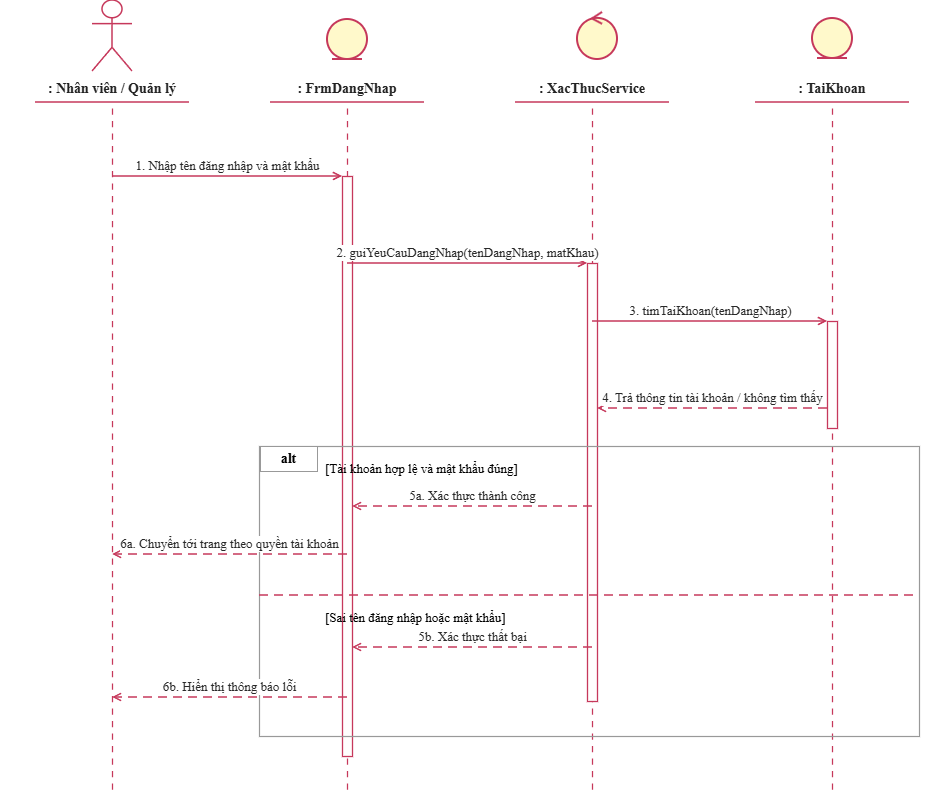

The diagram above was exported from draw.io. Its source (the exported page's mxGraphModel, read from the mxfile embedded in the PNG):
<mxGraphModel dx="1493" dy="787" grid="1" gridSize="10" guides="1" tooltips="1" connect="1" arrows="1" fold="1" page="1" pageScale="1" pageWidth="1200" pageHeight="1050" math="0" shadow="0">
  <root>
    <mxCell id="0" />
    <mxCell id="1" parent="0" />
    <mxCell id="x17" edge="1" parent="1" style="edgeStyle=none;rounded=0;html=1;strokeColor=#c6385b;strokeWidth=1.25;dashed=1;dashPattern=5 5;startArrow=none;endArrow=none;" value="">
      <mxGeometry relative="1" as="geometry">
        <mxPoint x="835" y="178" as="sourcePoint" />
        <mxPoint x="835" y="861" as="targetPoint" />
      </mxGeometry>
    </mxCell>
    <mxCell id="x16" edge="1" parent="1" style="edgeStyle=none;rounded=0;html=1;strokeColor=#c6385b;strokeWidth=1.25;dashed=1;dashPattern=5 5;startArrow=none;endArrow=none;" value="">
      <mxGeometry relative="1" as="geometry">
        <mxPoint x="595" y="178" as="sourcePoint" />
        <mxPoint x="595" y="861" as="targetPoint" />
      </mxGeometry>
    </mxCell>
    <mxCell id="x15" edge="1" parent="1" style="edgeStyle=none;rounded=0;html=1;strokeColor=#c6385b;strokeWidth=1.25;dashed=1;dashPattern=5 5;startArrow=none;endArrow=none;" value="">
      <mxGeometry relative="1" as="geometry">
        <mxPoint x="350" y="178" as="sourcePoint" />
        <mxPoint x="350" y="861" as="targetPoint" />
      </mxGeometry>
    </mxCell>
    <mxCell id="x14" edge="1" parent="1" style="edgeStyle=none;rounded=0;html=1;strokeColor=#c6385b;strokeWidth=1.25;dashed=1;dashPattern=5 5;startArrow=none;endArrow=none;" value="">
      <mxGeometry relative="1" as="geometry">
        <mxPoint x="115" y="178" as="sourcePoint" />
        <mxPoint x="115" y="861" as="targetPoint" />
      </mxGeometry>
    </mxCell>
    <mxCell id="x2" parent="1" style="shape=umlActor;verticalLabelPosition=bottom;verticalAlign=top;html=1;outlineConnect=0;strokeColor=#c6385b;fillColor=none;strokeWidth=1.5;" value="" vertex="1">
      <mxGeometry height="71" width="40" x="95" y="70" as="geometry" />
    </mxCell>
    <mxCell id="x6" parent="1" style="text;html=1;align=center;verticalAlign=middle;strokeColor=none;fillColor=none;whiteSpace=wrap;fontSize=14;fontFamily=Times New Roman;fontColor=#222222;fontStyle=1;" value=": Nhân viên / Quản lý" vertex="1">
      <mxGeometry height="25" width="224" x="3" y="146" as="geometry" />
    </mxCell>
    <mxCell id="e7" edge="1" parent="1" style="edgeStyle=none;rounded=0;html=1;strokeColor=#c6385b;strokeWidth=1.5;endArrow=none;fontFamily=Times New Roman;fontSize=13;fontColor=#292929;labelBackgroundColor=#ffffff;verticalAlign=bottom;" value="">
      <mxGeometry relative="1" as="geometry">
        <mxPoint x="38" y="172" as="sourcePoint" />
        <mxPoint x="192" y="172" as="targetPoint" />
      </mxGeometry>
    </mxCell>
    <mxCell id="x8" parent="1" style="text;html=1;align=center;verticalAlign=middle;strokeColor=none;fillColor=none;whiteSpace=wrap;fontSize=14;fontFamily=Times New Roman;fontColor=#222222;fontStyle=1;" value=": FrmDangNhap" vertex="1">
      <mxGeometry height="25" width="224" x="238" y="146" as="geometry" />
    </mxCell>
    <mxCell id="e9" edge="1" parent="1" style="edgeStyle=none;rounded=0;html=1;strokeColor=#c6385b;strokeWidth=1.5;endArrow=none;fontFamily=Times New Roman;fontSize=13;fontColor=#292929;labelBackgroundColor=#ffffff;verticalAlign=bottom;" value="">
      <mxGeometry relative="1" as="geometry">
        <mxPoint x="273" y="172" as="sourcePoint" />
        <mxPoint x="427" y="172" as="targetPoint" />
      </mxGeometry>
    </mxCell>
    <mxCell id="x10" parent="1" style="text;html=1;align=center;verticalAlign=middle;strokeColor=none;fillColor=none;whiteSpace=wrap;fontSize=14;fontFamily=Times New Roman;fontColor=#222222;fontStyle=1;" value=": XacThucService" vertex="1">
      <mxGeometry height="25" width="224" x="483" y="146" as="geometry" />
    </mxCell>
    <mxCell id="e11" edge="1" parent="1" style="edgeStyle=none;rounded=0;html=1;strokeColor=#c6385b;strokeWidth=1.5;endArrow=none;fontFamily=Times New Roman;fontSize=13;fontColor=#292929;labelBackgroundColor=#ffffff;verticalAlign=bottom;" value="">
      <mxGeometry relative="1" as="geometry">
        <mxPoint x="518" y="172" as="sourcePoint" />
        <mxPoint x="672" y="172" as="targetPoint" />
      </mxGeometry>
    </mxCell>
    <mxCell id="x12" parent="1" style="text;html=1;align=center;verticalAlign=middle;strokeColor=none;fillColor=none;whiteSpace=wrap;fontSize=14;fontFamily=Times New Roman;fontColor=#222222;fontStyle=1;" value=": TaiKhoan" vertex="1">
      <mxGeometry height="25" width="224" x="723" y="146" as="geometry" />
    </mxCell>
    <mxCell id="e13" edge="1" parent="1" style="edgeStyle=none;rounded=0;html=1;strokeColor=#c6385b;strokeWidth=1.5;endArrow=none;fontFamily=Times New Roman;fontSize=13;fontColor=#292929;labelBackgroundColor=#ffffff;verticalAlign=bottom;" value="">
      <mxGeometry relative="1" as="geometry">
        <mxPoint x="758" y="172" as="sourcePoint" />
        <mxPoint x="912" y="172" as="targetPoint" />
      </mxGeometry>
    </mxCell>
    <mxCell id="x18" parent="1" style="rectangle;rounded=0;html=1;strokeColor=#c6385b;strokeWidth=1.3;fillColor=#fffefd;" value="" vertex="1">
      <mxGeometry height="580" width="10" x="345" y="246" as="geometry" />
    </mxCell>
    <mxCell id="x19" parent="1" style="rectangle;rounded=0;html=1;strokeColor=#c6385b;strokeWidth=1.3;fillColor=#fffefd;" value="" vertex="1">
      <mxGeometry height="438" width="10" x="590" y="333" as="geometry" />
    </mxCell>
    <mxCell id="x20" parent="1" style="rectangle;rounded=0;html=1;strokeColor=#c6385b;strokeWidth=1.3;fillColor=#fffefd;" value="" vertex="1">
      <mxGeometry height="107" width="10" x="830" y="391" as="geometry" />
    </mxCell>
    <mxCell id="e21" edge="1" parent="1" style="edgeStyle=none;rounded=0;html=1;strokeColor=#c6385b;strokeWidth=1.5;endArrow=open;endFill=0;fontFamily=Times New Roman;fontSize=13;fontColor=#292929;labelBackgroundColor=#ffffff;verticalAlign=bottom;" value="1. Nhập tên đăng nhập và mật khẩu">
      <mxGeometry relative="1" as="geometry">
        <mxPoint x="115" y="246" as="sourcePoint" />
        <mxPoint x="345" y="246" as="targetPoint" />
      </mxGeometry>
    </mxCell>
    <mxCell id="e22" edge="1" parent="1" style="edgeStyle=none;rounded=0;html=1;strokeColor=#c6385b;strokeWidth=1.5;endArrow=open;endFill=0;fontFamily=Times New Roman;fontSize=13;fontColor=#292929;labelBackgroundColor=#ffffff;verticalAlign=bottom;" value="2. guiYeuCauDangNhap(tenDangNhap, matKhau)">
      <mxGeometry relative="1" as="geometry">
        <mxPoint x="350" y="333" as="sourcePoint" />
        <mxPoint x="590" y="333" as="targetPoint" />
      </mxGeometry>
    </mxCell>
    <mxCell id="e23" edge="1" parent="1" style="edgeStyle=none;rounded=0;html=1;strokeColor=#c6385b;strokeWidth=1.5;endArrow=open;endFill=0;fontFamily=Times New Roman;fontSize=13;fontColor=#292929;labelBackgroundColor=#ffffff;verticalAlign=bottom;" value="3. timTaiKhoan(tenDangNhap)">
      <mxGeometry relative="1" as="geometry">
        <mxPoint x="595" y="391" as="sourcePoint" />
        <mxPoint x="830" y="391" as="targetPoint" />
      </mxGeometry>
    </mxCell>
    <mxCell id="e24" edge="1" parent="1" style="edgeStyle=none;rounded=0;html=1;strokeColor=#c6385b;strokeWidth=1.5;dashed=1;dashPattern=6 4;endArrow=open;endFill=0;fontFamily=Times New Roman;fontSize=13;fontColor=#292929;labelBackgroundColor=#ffffff;verticalAlign=bottom;" value="4. Trả thông tin tài khoản / không tìm thấy">
      <mxGeometry relative="1" as="geometry">
        <mxPoint x="830" y="478" as="sourcePoint" />
        <mxPoint x="600" y="478" as="targetPoint" />
      </mxGeometry>
    </mxCell>
    <mxCell id="x25" parent="1" style="rounded=0;whiteSpace=wrap;html=1;strokeColor=#999999;strokeWidth=1.2;fillColor=none;" value="" vertex="1">
      <mxGeometry height="290" width="660" x="262" y="516" as="geometry" />
    </mxCell>
    <mxCell id="x26" parent="1" style="rounded=0;whiteSpace=wrap;html=1;align=center;verticalAlign=middle;strokeColor=#999999;fillColor=#ffffff;fontStyle=1;fontFamily=Times New Roman;fontSize=14;" value="alt" vertex="1">
      <mxGeometry height="25" width="57" x="263" y="516" as="geometry" />
    </mxCell>
    <mxCell id="x27" parent="1" style="text;html=1;align=left;verticalAlign=middle;strokeColor=none;fillColor=none;fontFamily=Times New Roman;fontSize=13;" value="[Tài khoản hợp lệ và mật khẩu đúng]" vertex="1">
      <mxGeometry height="22" width="390" x="326" y="527" as="geometry" />
    </mxCell>
    <mxCell id="e28" edge="1" parent="1" style="edgeStyle=none;rounded=0;html=1;strokeColor=#c6385b;strokeWidth=1.5;dashed=1;dashPattern=6 4;endArrow=open;endFill=0;fontFamily=Times New Roman;fontSize=13;fontColor=#292929;labelBackgroundColor=#ffffff;verticalAlign=bottom;" value="5a. Xác thực thành công">
      <mxGeometry relative="1" as="geometry">
        <mxPoint x="595" y="576" as="sourcePoint" />
        <mxPoint x="355" y="576" as="targetPoint" />
      </mxGeometry>
    </mxCell>
    <mxCell id="e29" edge="1" parent="1" style="edgeStyle=none;rounded=0;html=1;strokeColor=#c6385b;strokeWidth=1.5;dashed=1;dashPattern=6 4;endArrow=open;endFill=0;fontFamily=Times New Roman;fontSize=13;fontColor=#292929;labelBackgroundColor=#ffffff;verticalAlign=bottom;" value="6a. Chuyển tới trang theo quyền tài khoản">
      <mxGeometry relative="1" as="geometry">
        <mxPoint x="350" y="624" as="sourcePoint" />
        <mxPoint x="115" y="624" as="targetPoint" />
      </mxGeometry>
    </mxCell>
    <mxCell id="e30" edge="1" parent="1" style="edgeStyle=none;rounded=0;html=1;strokeColor=#c6385b;strokeWidth=1.5;dashed=1;dashPattern=6 4;endArrow=none;fontFamily=Times New Roman;fontSize=13;fontColor=#292929;labelBackgroundColor=#ffffff;verticalAlign=bottom;" value="">
      <mxGeometry relative="1" as="geometry">
        <mxPoint x="262" y="665" as="sourcePoint" />
        <mxPoint x="922" y="665" as="targetPoint" />
      </mxGeometry>
    </mxCell>
    <mxCell id="x31" parent="1" style="text;html=1;align=left;verticalAlign=middle;strokeColor=none;fillColor=none;fontFamily=Times New Roman;fontSize=13;" value="[Sai tên đăng nhập hoặc mật khẩu]" vertex="1">
      <mxGeometry height="21" width="430" x="326" y="676" as="geometry" />
    </mxCell>
    <mxCell id="e32" edge="1" parent="1" style="edgeStyle=none;rounded=0;html=1;strokeColor=#c6385b;strokeWidth=1.5;dashed=1;dashPattern=6 4;endArrow=open;endFill=0;fontFamily=Times New Roman;fontSize=13;fontColor=#292929;labelBackgroundColor=#ffffff;verticalAlign=bottom;" value="5b. Xác thực thất bại">
      <mxGeometry relative="1" as="geometry">
        <mxPoint x="595" y="717" as="sourcePoint" />
        <mxPoint x="355" y="717" as="targetPoint" />
      </mxGeometry>
    </mxCell>
    <mxCell id="e33" edge="1" parent="1" style="edgeStyle=none;rounded=0;html=1;strokeColor=#c6385b;strokeWidth=1.5;dashed=1;dashPattern=6 4;endArrow=open;endFill=0;fontFamily=Times New Roman;fontSize=13;fontColor=#292929;labelBackgroundColor=#ffffff;verticalAlign=bottom;" value="6b. Hiển thị thông báo lỗi">
      <mxGeometry relative="1" as="geometry">
        <mxPoint x="350" y="767" as="sourcePoint" />
        <mxPoint x="115" y="767" as="targetPoint" />
      </mxGeometry>
    </mxCell>
    <mxCell id="uml_boundary_bar" parent="1" style="line;direction=south;strokeColor=#c6385b;strokeWidth=1.7;" value="" vertex="1">
      <mxGeometry height="42" x="321" y="87" as="geometry" />
    </mxCell>
    <mxCell id="uml_boundary_link" parent="1" style="line;strokeColor=#c6385b;strokeWidth=1.7;" value="" vertex="1">
      <mxGeometry width="10" x="321" y="107" as="geometry" />
    </mxCell>
    <mxCell id="uml_entity_underline" parent="1" style="line;strokeColor=#c6385b;strokeWidth=1.7;" value="" vertex="1">
      <mxGeometry width="54" x="808" y="128" as="geometry" />
    </mxCell>
    <mxCell id="ArjepWHrlBshUVAGG679-1" parent="1" style="ellipse;shape=umlControl;whiteSpace=wrap;html=1;strokeColor=light-dark(#c6385b, #ededed);fillColor=light-dark(#fff9cb, #ededed);strokeWidth=2;" value="" vertex="1">
      <mxGeometry height="47" width="40" x="580" y="82" as="geometry" />
    </mxCell>
    <mxCell id="ArjepWHrlBshUVAGG679-2" parent="1" style="ellipse;shape=umlEntity;whiteSpace=wrap;html=1;strokeColor=light-dark(#c6385b, #ededed);fillColor=light-dark(#fff9cb, #ededed);strokeWidth=2;" value="" vertex="1">
      <mxGeometry height="40" width="40" x="330" y="89" as="geometry" />
    </mxCell>
    <mxCell id="ArjepWHrlBshUVAGG679-3" parent="1" style="ellipse;shape=umlEntity;whiteSpace=wrap;html=1;strokeColor=light-dark(#c6385b, #ededed);fillColor=light-dark(#fff9cb, #ededed);strokeWidth=2;" value="" vertex="1">
      <mxGeometry height="40" width="40" x="815" y="88" as="geometry" />
    </mxCell>
  </root>
</mxGraphModel>